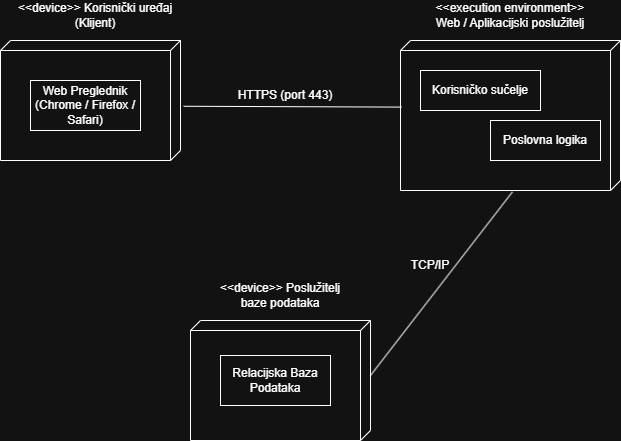

The diagram above was exported from draw.io. Its source (the exported page's mxGraphModel, read from the mxfile embedded in the PNG):
<mxGraphModel dx="1030" dy="562" grid="1" gridSize="10" guides="1" tooltips="1" connect="1" arrows="1" fold="1" page="1" pageScale="1" pageWidth="850" pageHeight="1100" math="0" shadow="0">
  <root>
    <mxCell id="0" />
    <mxCell id="1" parent="0" />
    <mxCell id="XSC9E7X48NFCkseuRoCJ-1" parent="1" style="verticalAlign=top;align=left;spacingTop=8;spacingLeft=2;spacingRight=12;shape=cube;size=10;direction=south;fontStyle=4;html=1;whiteSpace=wrap;" value="" vertex="1">
      <mxGeometry height="150" width="220" x="510" y="80" as="geometry" />
    </mxCell>
    <mxCell id="XSC9E7X48NFCkseuRoCJ-2" parent="1" style="verticalAlign=top;align=left;spacingTop=8;spacingLeft=2;spacingRight=12;shape=cube;size=10;direction=south;fontStyle=4;html=1;whiteSpace=wrap;" value="" vertex="1">
      <mxGeometry height="120" width="180" x="110" y="80" as="geometry" />
    </mxCell>
    <mxCell id="XSC9E7X48NFCkseuRoCJ-3" parent="1" style="verticalAlign=top;align=left;spacingTop=8;spacingLeft=2;spacingRight=12;shape=cube;size=10;direction=south;fontStyle=4;html=1;whiteSpace=wrap;" value="" vertex="1">
      <mxGeometry height="120" width="180" x="300" y="360" as="geometry" />
    </mxCell>
    <mxCell id="XSC9E7X48NFCkseuRoCJ-4" parent="1" style="text;html=1;whiteSpace=wrap;strokeColor=none;fillColor=none;align=center;verticalAlign=middle;rounded=0;" value="&amp;lt;&amp;lt;device&amp;gt;&amp;gt; Korisnički uređaj (Klijent)" vertex="1">
      <mxGeometry height="30" width="170" x="120" y="40" as="geometry" />
    </mxCell>
    <mxCell id="XSC9E7X48NFCkseuRoCJ-5" parent="1" style="text;html=1;whiteSpace=wrap;strokeColor=none;fillColor=none;align=center;verticalAlign=middle;rounded=0;" value="&amp;lt;&amp;lt;execution environment&amp;gt;&amp;gt; Web / Aplikacijski poslužitelj" vertex="1">
      <mxGeometry height="30" width="160" x="540" y="40" as="geometry" />
    </mxCell>
    <mxCell id="XSC9E7X48NFCkseuRoCJ-6" parent="1" style="html=1;whiteSpace=wrap;" value="Web Preglednik (Chrome / Firefox / Safari)" vertex="1">
      <mxGeometry height="50" width="110" x="140" y="120" as="geometry" />
    </mxCell>
    <mxCell id="XSC9E7X48NFCkseuRoCJ-7" parent="1" style="html=1;whiteSpace=wrap;" value="Korisničko sučelje" vertex="1">
      <mxGeometry height="40" width="120" x="530" y="110" as="geometry" />
    </mxCell>
    <mxCell id="XSC9E7X48NFCkseuRoCJ-8" parent="1" style="html=1;whiteSpace=wrap;" value="Poslovna logika" vertex="1">
      <mxGeometry height="40" width="110" x="600" y="160" as="geometry" />
    </mxCell>
    <mxCell id="XSC9E7X48NFCkseuRoCJ-10" parent="1" style="text;html=1;whiteSpace=wrap;strokeColor=none;fillColor=none;align=center;verticalAlign=middle;rounded=0;" value="&amp;lt;&amp;lt;device&amp;gt;&amp;gt; Poslužitelj baze podataka" vertex="1">
      <mxGeometry height="30" width="150" x="315" y="320" as="geometry" />
    </mxCell>
    <mxCell id="XSC9E7X48NFCkseuRoCJ-11" parent="1" style="html=1;whiteSpace=wrap;" value="Relacijska Baza Podataka" vertex="1">
      <mxGeometry height="50" width="110" x="330" y="395" as="geometry" />
    </mxCell>
    <mxCell id="XSC9E7X48NFCkseuRoCJ-12" edge="1" parent="1" source="XSC9E7X48NFCkseuRoCJ-2" style="endArrow=none;html=1;rounded=0;exitX=0.548;exitY=-0.018;exitDx=0;exitDy=0;exitPerimeter=0;entryX=0.444;entryY=0.996;entryDx=0;entryDy=0;entryPerimeter=0;" target="XSC9E7X48NFCkseuRoCJ-1" value="">
      <mxGeometry height="50" relative="1" width="50" as="geometry">
        <mxPoint x="400" y="320" as="sourcePoint" />
        <mxPoint x="450" y="270" as="targetPoint" />
      </mxGeometry>
    </mxCell>
    <mxCell id="XSC9E7X48NFCkseuRoCJ-13" parent="1" style="text;html=1;whiteSpace=wrap;strokeColor=none;fillColor=none;align=center;verticalAlign=middle;rounded=0;" value="HTTPS (port 443)" vertex="1">
      <mxGeometry height="30" width="110" x="340" y="120" as="geometry" />
    </mxCell>
    <mxCell id="XSC9E7X48NFCkseuRoCJ-14" edge="1" parent="1" source="XSC9E7X48NFCkseuRoCJ-3" style="endArrow=none;html=1;rounded=0;entryX=1.009;entryY=0.491;entryDx=0;entryDy=0;entryPerimeter=0;exitX=0;exitY=0;exitDx=55;exitDy=0;exitPerimeter=0;" target="XSC9E7X48NFCkseuRoCJ-1" value="">
      <mxGeometry height="50" relative="1" width="50" as="geometry">
        <mxPoint x="400" y="310" as="sourcePoint" />
        <mxPoint x="450" y="260" as="targetPoint" />
      </mxGeometry>
    </mxCell>
    <mxCell id="XSC9E7X48NFCkseuRoCJ-15" parent="1" style="text;html=1;whiteSpace=wrap;strokeColor=none;fillColor=none;align=center;verticalAlign=middle;rounded=0;" value="TCP/IP" vertex="1">
      <mxGeometry height="30" width="60" x="510" y="290" as="geometry" />
    </mxCell>
  </root>
</mxGraphModel>